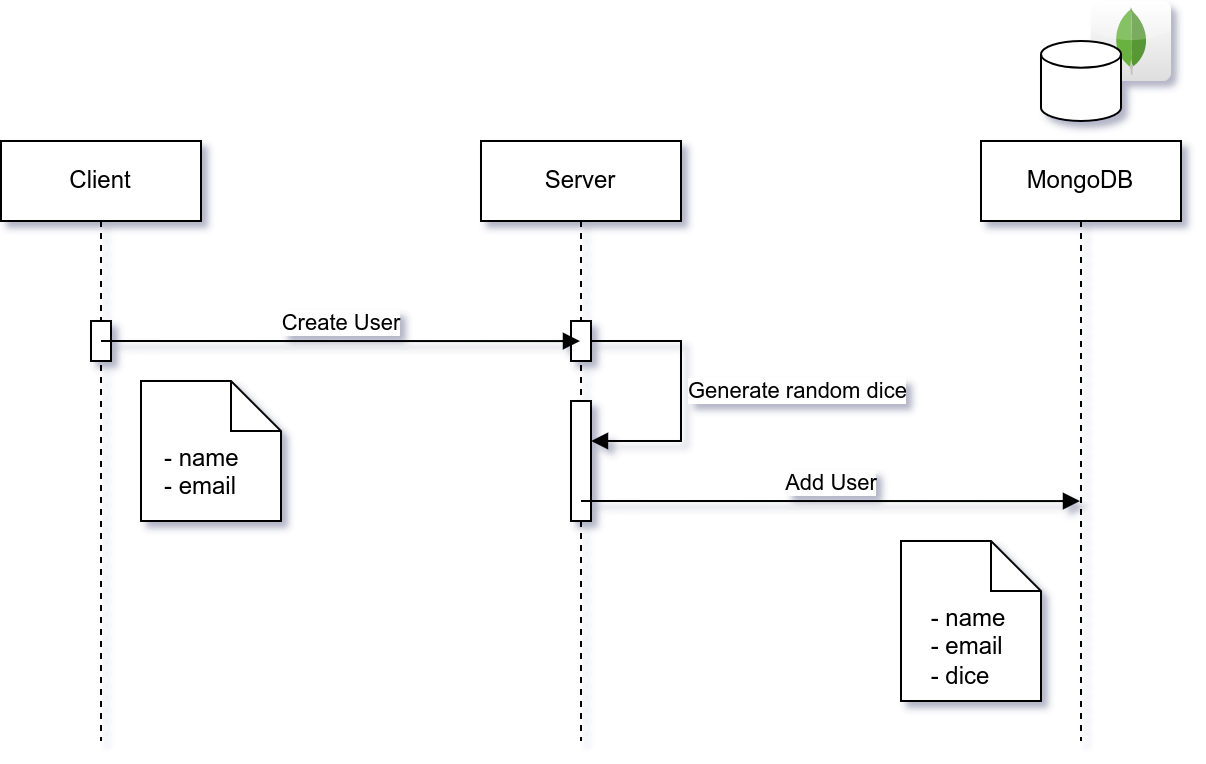

The diagram above was exported from draw.io. Its source (the exported page's mxGraphModel, read from the mxfile embedded in the PNG):
<mxGraphModel dx="1345" dy="256" grid="1" gridSize="10" guides="1" tooltips="1" connect="1" arrows="1" fold="1" page="1" pageScale="1" pageWidth="1169" pageHeight="1654" background="#ffffff" math="0" shadow="1">
  <root>
    <mxCell id="0" />
    <mxCell id="1" parent="0" />
    <mxCell id="OvwEHfwjyVxQV8doMKNf-5" value="Client" style="shape=umlLifeline;perimeter=lifelinePerimeter;whiteSpace=wrap;html=1;container=1;dropTarget=0;collapsible=0;recursiveResize=0;outlineConnect=0;portConstraint=eastwest;newEdgeStyle={&quot;edgeStyle&quot;:&quot;elbowEdgeStyle&quot;,&quot;elbow&quot;:&quot;vertical&quot;,&quot;curved&quot;:0,&quot;rounded&quot;:0};" vertex="1" parent="1">
      <mxGeometry x="-810" y="210" width="100" height="300" as="geometry" />
    </mxCell>
    <mxCell id="OvwEHfwjyVxQV8doMKNf-13" value="" style="html=1;points=[];perimeter=orthogonalPerimeter;outlineConnect=0;targetShapes=umlLifeline;portConstraint=eastwest;newEdgeStyle={&quot;edgeStyle&quot;:&quot;elbowEdgeStyle&quot;,&quot;elbow&quot;:&quot;vertical&quot;,&quot;curved&quot;:0,&quot;rounded&quot;:0};" vertex="1" parent="OvwEHfwjyVxQV8doMKNf-5">
      <mxGeometry x="45" y="90" width="10" height="20" as="geometry" />
    </mxCell>
    <mxCell id="OvwEHfwjyVxQV8doMKNf-6" value="Server" style="shape=umlLifeline;perimeter=lifelinePerimeter;whiteSpace=wrap;html=1;container=1;dropTarget=0;collapsible=0;recursiveResize=0;outlineConnect=0;portConstraint=eastwest;newEdgeStyle={&quot;edgeStyle&quot;:&quot;elbowEdgeStyle&quot;,&quot;elbow&quot;:&quot;vertical&quot;,&quot;curved&quot;:0,&quot;rounded&quot;:0};" vertex="1" parent="1">
      <mxGeometry x="-570" y="210" width="100" height="300" as="geometry" />
    </mxCell>
    <mxCell id="OvwEHfwjyVxQV8doMKNf-15" value="" style="html=1;points=[];perimeter=orthogonalPerimeter;outlineConnect=0;targetShapes=umlLifeline;portConstraint=eastwest;newEdgeStyle={&quot;edgeStyle&quot;:&quot;elbowEdgeStyle&quot;,&quot;elbow&quot;:&quot;vertical&quot;,&quot;curved&quot;:0,&quot;rounded&quot;:0};" vertex="1" parent="OvwEHfwjyVxQV8doMKNf-6">
      <mxGeometry x="45" y="90" width="10" height="20" as="geometry" />
    </mxCell>
    <mxCell id="OvwEHfwjyVxQV8doMKNf-16" value="" style="html=1;points=[];perimeter=orthogonalPerimeter;outlineConnect=0;targetShapes=umlLifeline;portConstraint=eastwest;newEdgeStyle={&quot;edgeStyle&quot;:&quot;elbowEdgeStyle&quot;,&quot;elbow&quot;:&quot;vertical&quot;,&quot;curved&quot;:0,&quot;rounded&quot;:0};" vertex="1" parent="OvwEHfwjyVxQV8doMKNf-6">
      <mxGeometry x="45" y="130" width="10" height="60" as="geometry" />
    </mxCell>
    <mxCell id="OvwEHfwjyVxQV8doMKNf-17" value="Generate random dice" style="html=1;align=left;spacingLeft=2;endArrow=block;rounded=0;edgeStyle=orthogonalEdgeStyle;curved=0;rounded=0;" edge="1" target="OvwEHfwjyVxQV8doMKNf-16" parent="OvwEHfwjyVxQV8doMKNf-6" source="OvwEHfwjyVxQV8doMKNf-15">
      <mxGeometry relative="1" as="geometry">
        <mxPoint x="110" y="120" as="sourcePoint" />
        <Array as="points">
          <mxPoint x="100" y="100" />
          <mxPoint x="100" y="150" />
        </Array>
      </mxGeometry>
    </mxCell>
    <mxCell id="OvwEHfwjyVxQV8doMKNf-7" value="MongoDB" style="shape=umlLifeline;perimeter=lifelinePerimeter;whiteSpace=wrap;html=1;container=1;dropTarget=0;collapsible=0;recursiveResize=0;outlineConnect=0;portConstraint=eastwest;newEdgeStyle={&quot;edgeStyle&quot;:&quot;elbowEdgeStyle&quot;,&quot;elbow&quot;:&quot;vertical&quot;,&quot;curved&quot;:0,&quot;rounded&quot;:0};" vertex="1" parent="1">
      <mxGeometry x="-320" y="210" width="100" height="300" as="geometry" />
    </mxCell>
    <mxCell id="OvwEHfwjyVxQV8doMKNf-8" value="" style="dashed=0;outlineConnect=0;html=1;align=center;labelPosition=center;verticalLabelPosition=bottom;verticalAlign=top;shape=mxgraph.webicons.mongodb;gradientColor=#DFDEDE" vertex="1" parent="1">
      <mxGeometry x="-265" y="140" width="40" height="40" as="geometry" />
    </mxCell>
    <mxCell id="OvwEHfwjyVxQV8doMKNf-10" value="" style="strokeWidth=1;html=1;shape=mxgraph.flowchart.database;whiteSpace=wrap;" vertex="1" parent="1">
      <mxGeometry x="-290" y="160" width="40" height="40" as="geometry" />
    </mxCell>
    <mxCell id="OvwEHfwjyVxQV8doMKNf-14" value="Create User" style="html=1;verticalAlign=bottom;endArrow=block;edgeStyle=elbowEdgeStyle;elbow=vertical;curved=0;rounded=0;" edge="1" parent="1" target="OvwEHfwjyVxQV8doMKNf-6">
      <mxGeometry width="80" relative="1" as="geometry">
        <mxPoint x="-760" y="310" as="sourcePoint" />
        <mxPoint x="-680" y="310" as="targetPoint" />
      </mxGeometry>
    </mxCell>
    <mxCell id="OvwEHfwjyVxQV8doMKNf-22" value="&lt;div style=&quot;&quot;&gt;&lt;span style=&quot;background-color: initial;&quot;&gt;&amp;nbsp; &amp;nbsp;- name&lt;/span&gt;&lt;/div&gt;&lt;div style=&quot;&quot;&gt;&lt;span style=&quot;background-color: initial;&quot;&gt;&amp;nbsp; &amp;nbsp;- email&amp;nbsp;&lt;/span&gt;&lt;/div&gt;" style="shape=note2;boundedLbl=1;whiteSpace=wrap;html=1;size=25;verticalAlign=top;align=left;" vertex="1" parent="1">
      <mxGeometry x="-740" y="330" width="70" height="70" as="geometry" />
    </mxCell>
    <mxCell id="OvwEHfwjyVxQV8doMKNf-23" value="Add User" style="html=1;verticalAlign=bottom;endArrow=block;edgeStyle=elbowEdgeStyle;elbow=vertical;curved=0;rounded=0;" edge="1" parent="1" target="OvwEHfwjyVxQV8doMKNf-7">
      <mxGeometry width="80" relative="1" as="geometry">
        <mxPoint x="-520" y="390" as="sourcePoint" />
        <mxPoint x="-440" y="390" as="targetPoint" />
      </mxGeometry>
    </mxCell>
    <mxCell id="OvwEHfwjyVxQV8doMKNf-24" value="&lt;div style=&quot;text-align: left;&quot;&gt;&lt;span style=&quot;background-color: initial;&quot;&gt;- name&lt;/span&gt;&lt;/div&gt;&lt;div style=&quot;text-align: left;&quot;&gt;&lt;span style=&quot;background-color: initial;&quot;&gt;- email&amp;nbsp;&lt;/span&gt;&lt;/div&gt;&lt;div style=&quot;text-align: left;&quot;&gt;&lt;span style=&quot;background-color: initial;&quot;&gt;- dice&lt;/span&gt;&lt;/div&gt;" style="shape=note2;boundedLbl=1;whiteSpace=wrap;html=1;size=25;verticalAlign=top;align=center;" vertex="1" parent="1">
      <mxGeometry x="-360" y="410" width="70" height="80" as="geometry" />
    </mxCell>
  </root>
</mxGraphModel>